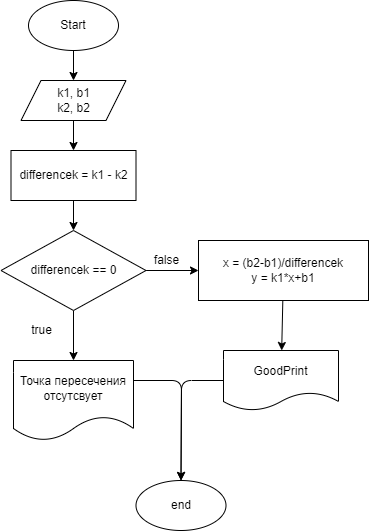

The diagram above was exported from draw.io. Its source (the exported page's mxGraphModel, read from the mxfile embedded in the PNG):
<mxGraphModel dx="779" dy="287" grid="1" gridSize="10" guides="1" tooltips="1" connect="1" arrows="1" fold="1" page="1" pageScale="1" pageWidth="850" pageHeight="1100" math="0" shadow="0">
  <root>
    <mxCell id="0" />
    <mxCell id="1" parent="0" />
    <mxCell id="4" value="" style="edgeStyle=none;html=1;" edge="1" parent="1" source="2" target="3">
      <mxGeometry relative="1" as="geometry" />
    </mxCell>
    <mxCell id="2" value="Start" style="ellipse;whiteSpace=wrap;html=1;" vertex="1" parent="1">
      <mxGeometry x="200" y="40" width="90" height="50" as="geometry" />
    </mxCell>
    <mxCell id="6" value="" style="edgeStyle=none;html=1;" edge="1" parent="1" source="3" target="5">
      <mxGeometry relative="1" as="geometry" />
    </mxCell>
    <mxCell id="3" value="k1, b1&lt;br&gt;k2, b2" style="shape=parallelogram;perimeter=parallelogramPerimeter;whiteSpace=wrap;html=1;fixedSize=1;" vertex="1" parent="1">
      <mxGeometry x="192.5" y="120" width="105" height="40" as="geometry" />
    </mxCell>
    <mxCell id="8" value="" style="edgeStyle=none;html=1;" edge="1" parent="1" source="5" target="7">
      <mxGeometry relative="1" as="geometry" />
    </mxCell>
    <mxCell id="5" value="differencek = k1 - k2" style="whiteSpace=wrap;html=1;" vertex="1" parent="1">
      <mxGeometry x="182.5" y="190" width="125" height="50" as="geometry" />
    </mxCell>
    <mxCell id="10" value="" style="edgeStyle=none;html=1;" edge="1" parent="1" source="7" target="9">
      <mxGeometry relative="1" as="geometry" />
    </mxCell>
    <mxCell id="12" value="" style="edgeStyle=none;html=1;" edge="1" parent="1" source="7" target="11">
      <mxGeometry relative="1" as="geometry" />
    </mxCell>
    <mxCell id="7" value="differencek == 0" style="rhombus;whiteSpace=wrap;html=1;" vertex="1" parent="1">
      <mxGeometry x="172.5" y="270" width="145" height="80" as="geometry" />
    </mxCell>
    <mxCell id="17" style="edgeStyle=none;html=1;exitX=1;exitY=0.25;exitDx=0;exitDy=0;entryX=0.5;entryY=0;entryDx=0;entryDy=0;" edge="1" parent="1" source="9" target="15">
      <mxGeometry relative="1" as="geometry">
        <Array as="points">
          <mxPoint x="353" y="420" />
        </Array>
      </mxGeometry>
    </mxCell>
    <mxCell id="9" value="Точка пересечения отсутсвует" style="shape=document;whiteSpace=wrap;html=1;boundedLbl=1;" vertex="1" parent="1">
      <mxGeometry x="185" y="400" width="120" height="80" as="geometry" />
    </mxCell>
    <mxCell id="14" value="" style="edgeStyle=none;html=1;" edge="1" parent="1" source="11" target="13">
      <mxGeometry relative="1" as="geometry" />
    </mxCell>
    <mxCell id="11" value="x = (b2-b1)/differencek&lt;br&gt;y = k1*x+b1" style="whiteSpace=wrap;html=1;" vertex="1" parent="1">
      <mxGeometry x="370" y="280" width="170" height="60" as="geometry" />
    </mxCell>
    <mxCell id="16" style="edgeStyle=none;html=1;exitX=0;exitY=0.5;exitDx=0;exitDy=0;entryX=0.5;entryY=0;entryDx=0;entryDy=0;" edge="1" parent="1" source="13" target="15">
      <mxGeometry relative="1" as="geometry">
        <Array as="points">
          <mxPoint x="353" y="420" />
        </Array>
      </mxGeometry>
    </mxCell>
    <mxCell id="13" value="GoodPrint" style="shape=document;whiteSpace=wrap;html=1;boundedLbl=1;" vertex="1" parent="1">
      <mxGeometry x="395" y="390" width="115" height="60" as="geometry" />
    </mxCell>
    <mxCell id="15" value="end" style="ellipse;whiteSpace=wrap;html=1;" vertex="1" parent="1">
      <mxGeometry x="307.5" y="520" width="90" height="50" as="geometry" />
    </mxCell>
    <mxCell id="18" value="true" style="text;html=1;align=center;verticalAlign=middle;resizable=0;points=[];autosize=1;strokeColor=none;fillColor=none;" vertex="1" parent="1">
      <mxGeometry x="192.5" y="360" width="40" height="20" as="geometry" />
    </mxCell>
    <mxCell id="19" value="false" style="text;html=1;align=center;verticalAlign=middle;resizable=0;points=[];autosize=1;strokeColor=none;fillColor=none;" vertex="1" parent="1">
      <mxGeometry x="317.5" y="290" width="40" height="20" as="geometry" />
    </mxCell>
  </root>
</mxGraphModel>